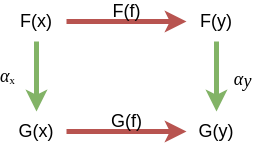

The diagram above was exported from draw.io. Its source (the exported page's mxGraphModel, read from the mxfile embedded in the PNG):
<mxGraphModel dx="2705" dy="2099" grid="1" gridSize="10" guides="1" tooltips="1" connect="1" arrows="1" fold="1" page="0" pageScale="1" pageWidth="827" pageHeight="1169" background="#114B5F" math="0" shadow="0">
  <root>
    <mxCell id="0" />
    <mxCell id="1" parent="0" />
    <mxCell id="2" value="&lt;font style=&quot;font-size: 18px&quot;&gt;F(f)&lt;br style=&quot;font-size: 18px;&quot;&gt;&lt;br style=&quot;font-size: 18px;&quot;&gt;&lt;/font&gt;" style="edgeStyle=orthogonalEdgeStyle;rounded=0;orthogonalLoop=1;jettySize=auto;html=1;strokeWidth=5;labelBackgroundColor=none;fontSize=18;fillColor=#f8cecc;strokeColor=#b85450;" edge="1" source="4" target="6" parent="1">
      <mxGeometry relative="1" as="geometry" />
    </mxCell>
    <mxCell id="3" value="&lt;span class=&quot;mord mathdefault&quot; style=&quot;font-family: katex_math; font-style: italic; font-size: 18px; margin-right: 0.0037em;&quot;&gt;α&lt;/span&gt;&lt;span class=&quot;mord&quot; style=&quot;font-family: katex_main, &amp;quot;times new roman&amp;quot;, serif; font-size: 18px;&quot;&gt;ₓ&amp;nbsp; &amp;nbsp; &amp;nbsp; &amp;nbsp; &amp;nbsp; &amp;nbsp; &amp;nbsp;&lt;/span&gt;" style="edgeStyle=orthogonalEdgeStyle;rounded=0;orthogonalLoop=1;jettySize=auto;html=1;strokeWidth=5;fontSize=18;labelBackgroundColor=none;fillColor=#d5e8d4;strokeColor=#82b366;" edge="1" source="4" target="8" parent="1">
      <mxGeometry relative="1" as="geometry" />
    </mxCell>
    <mxCell id="4" value="&lt;font style=&quot;font-size: 18px&quot;&gt;F(x)&lt;/font&gt;" style="text;html=1;strokeColor=none;fillColor=none;align=center;verticalAlign=middle;whiteSpace=wrap;rounded=0;fontSize=18;" vertex="1" parent="1">
      <mxGeometry x="1300" y="-590" width="60" height="40" as="geometry" />
    </mxCell>
    <mxCell id="5" value="&lt;span class=&quot;katex&quot; style=&quot;font-stretch: normal; font-size: 18px; line-height: 1.2; font-family: katex_main, &amp;quot;times new roman&amp;quot;, serif;&quot;&gt;&lt;span class=&quot;katex-html&quot; style=&quot;display: inline-block; font-size: 18px;&quot;&gt;&lt;span class=&quot;base&quot; style=&quot;display: inline-block; position: relative; font-size: 18px;&quot;&gt;&lt;span class=&quot;mord&quot; style=&quot;font-size: 18px;&quot;&gt;&lt;span class=&quot;mord mathdefault&quot; style=&quot;font-family: katex_math; font-style: italic; margin-right: 0.0037em; font-size: 18px;&quot;&gt;&amp;nbsp; &amp;nbsp; &amp;nbsp; &amp;nbsp; &amp;nbsp; &amp;nbsp; α&lt;/span&gt;&lt;span class=&quot;msupsub&quot; style=&quot;font-size: 18px;&quot;&gt;&lt;span class=&quot;vlist-t vlist-t2&quot; style=&quot;display: inline-table; table-layout: fixed; margin-right: -2px; font-size: 18px;&quot;&gt;&lt;span class=&quot;vlist-r&quot; style=&quot;display: table-row; font-size: 18px;&quot;&gt;&lt;span class=&quot;vlist&quot; style=&quot;display: table-cell; vertical-align: bottom; position: relative; height: 0.151392em; font-size: 18px;&quot;&gt;&lt;span style=&quot;display: block; height: 0px; position: relative; top: -2.55em; margin-left: -0.0037em; margin-right: 0.05em; font-size: 18px;&quot;&gt;&lt;span class=&quot;pstrut&quot; style=&quot;display: inline-block; overflow: hidden; width: 0px; height: 2.7em; font-size: 18px;&quot;&gt;&lt;/span&gt;&lt;span class=&quot;sizing reset-size6 size3 mtight&quot; style=&quot;display: inline-block; font-size: 18px;&quot;&gt;&lt;span class=&quot;mord mathdefault mtight&quot; style=&quot;font-family: katex_math; font-style: italic; margin-right: 0.03588em; font-size: 18px;&quot;&gt;y&lt;/span&gt;&lt;/span&gt;&lt;/span&gt;&lt;/span&gt;&lt;span class=&quot;vlist-s&quot; style=&quot;display: table-cell; vertical-align: bottom; font-size: 18px; width: 2px; min-width: 2px;&quot;&gt;&lt;/span&gt;&lt;/span&gt;&lt;span class=&quot;vlist-r&quot; style=&quot;display: table-row; font-size: 18px;&quot;&gt;&lt;span class=&quot;vlist&quot; style=&quot;display: table-cell; vertical-align: bottom; position: relative; height: 0.286108em; font-size: 18px;&quot;&gt;&lt;span style=&quot;display: block; height: 0px; position: relative; font-size: 18px;&quot;&gt;&lt;/span&gt;&lt;/span&gt;&lt;/span&gt;&lt;/span&gt;&lt;/span&gt;&lt;/span&gt;&lt;/span&gt;&lt;/span&gt;&lt;/span&gt;&lt;span style=&quot;font-size: 18px;&quot;&gt;&lt;/span&gt;" style="edgeStyle=orthogonalEdgeStyle;rounded=0;orthogonalLoop=1;jettySize=auto;html=1;strokeWidth=5;fontSize=18;labelBackgroundColor=none;fillColor=#d5e8d4;strokeColor=#82b366;" edge="1" source="6" target="9" parent="1">
      <mxGeometry relative="1" as="geometry" />
    </mxCell>
    <mxCell id="6" value="&lt;font style=&quot;font-size: 18px&quot;&gt;F(y)&lt;/font&gt;" style="text;html=1;strokeColor=none;fillColor=none;align=center;verticalAlign=middle;whiteSpace=wrap;rounded=0;fontSize=18;" vertex="1" parent="1">
      <mxGeometry x="1480" y="-590" width="60" height="40" as="geometry" />
    </mxCell>
    <mxCell id="7" value="G(f)&lt;br style=&quot;font-size: 18px;&quot;&gt;&lt;br style=&quot;font-size: 18px;&quot;&gt;" style="edgeStyle=orthogonalEdgeStyle;rounded=0;orthogonalLoop=1;jettySize=auto;html=1;entryX=0;entryY=0.5;entryDx=0;entryDy=0;strokeWidth=5;fontSize=18;labelBackgroundColor=none;fillColor=#f8cecc;strokeColor=#b85450;" edge="1" source="8" target="9" parent="1">
      <mxGeometry relative="1" as="geometry" />
    </mxCell>
    <mxCell id="8" value="&lt;font style=&quot;font-size: 18px&quot;&gt;G(x)&lt;/font&gt;" style="text;html=1;strokeColor=none;fillColor=none;align=center;verticalAlign=middle;whiteSpace=wrap;rounded=0;fontSize=18;" vertex="1" parent="1">
      <mxGeometry x="1300" y="-480" width="60" height="40" as="geometry" />
    </mxCell>
    <mxCell id="9" value="&lt;font style=&quot;font-size: 18px&quot;&gt;G(y)&lt;/font&gt;" style="text;html=1;strokeColor=none;fillColor=none;align=center;verticalAlign=middle;whiteSpace=wrap;rounded=0;fontSize=18;" vertex="1" parent="1">
      <mxGeometry x="1480" y="-480" width="60" height="40" as="geometry" />
    </mxCell>
  </root>
</mxGraphModel>